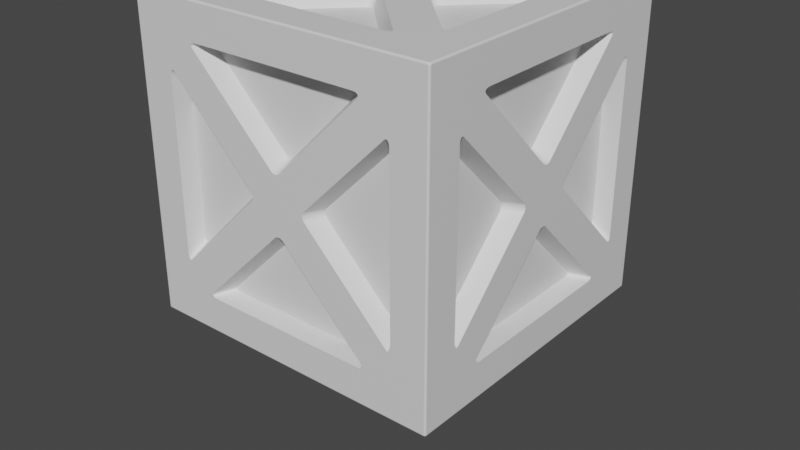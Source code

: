 # Source: MetalCrate.blend  (saved by Blender 2.93.21; exported with 4.5.12 LTS)
import bpy
from mathutils import Matrix  # noqa: F401  (used for matrix-valued properties, if any)

bpy.ops.wm.read_factory_settings(use_empty=True)
scene = bpy.context.scene
scene.name = 'Scene'

# ---- collections
col_metal_crate = bpy.data.collections.new('Metal_Crate'); scene.collection.children.link(col_metal_crate)
col_high_poly = bpy.data.collections.new('High_Poly'); col_metal_crate.children.link(col_high_poly)
col_low_poly = bpy.data.collections.new('Low_Poly'); col_metal_crate.children.link(col_low_poly)
col_test = bpy.data.collections.new('Test'); col_metal_crate.children.link(col_test)

# ---- images (referenced by path relative to the original .blend; pixels are not part of the script)
import os
ASSET_DIR = os.environ.get("B2B_ASSET_DIR", "")  # directory of the original .blend (textures are referenced by path, not embedded)
HERE = os.path.dirname(os.path.abspath(__file__))  # packed textures are extracted next to this script under _unpacked/

def load_image(name, relpath, width, height, colorspace="sRGB"):
    """Load a texture the original file referenced (path relative to the .blend, or extracted next to this script)."""
    p = next((c for c in (os.path.join(HERE, relpath), os.path.join(ASSET_DIR, relpath)) if relpath and os.path.exists(c)), "")
    if p:
        img = bpy.data.images.load(p, check_existing=True)
        img.name = name
    else:  # same state as the original file: an image datablock whose file is absent (Cycles renders it pink)
        img = bpy.data.images.new(name, width, height)
        img.source = "FILE"
        img.filepath = "//" + (relpath or name)
    img.colorspace_settings.name = colorspace
    return img
img_metal_crate_normal = load_image('Metal_Crate_Normal', 'Metal_Crate_Normal.png', 1024, 1024, 'Non-Color')

# ---- materials (node trees are filled in below, after node groups)
mat_metal_crate = bpy.data.materials.new('Metal_Crate')
mat_test = bpy.data.materials.new('Test')

# ---- material node trees
mat_metal_crate.use_nodes = True; mat_metal_crate.node_tree.nodes.clear()
_N = mat_metal_crate.node_tree.nodes; _L = mat_metal_crate.node_tree.links
n0 = _N.new('ShaderNodeBsdfPrincipled'); n0.name = 'Principled BSDF'; n0.location = (10, 300)
n0.distribution = 'GGX'
n0.subsurface_method = 'BURLEY'
n0.inputs[3].default_value = 1.45
n0.inputs[27].default_value = (0.0, 0.0, 0.0, 1.0)
n0.inputs[28].default_value = 1.0
n1 = _N.new('ShaderNodeOutputMaterial'); n1.name = 'Material Output'; n1.location = (300, 300)
_L.new(n0.outputs[0], n1.inputs[0])
n1.is_active_output = True
mat_test.use_nodes = True; mat_test.node_tree.nodes.clear()
_N = mat_test.node_tree.nodes; _L = mat_test.node_tree.links
n0 = _N.new('ShaderNodeOutputMaterial'); n0.name = 'Material Output'; n0.location = (300, 300)
n1 = _N.new('ShaderNodeNormalMap'); n1.name = 'Normal Map'; n1.location = (-285, -130)
n2 = _N.new('ShaderNodeTexImage'); n2.name = 'Image Texture'; n2.location = (-704, -41)
n2.image = img_metal_crate_normal
n3 = _N.new('ShaderNodeBsdfPrincipled'); n3.name = 'Principled BSDF'; n3.location = (10, 300)
n3.distribution = 'GGX'
n3.subsurface_method = 'BURLEY'
n3.inputs[3].default_value = 1.45
n3.inputs[27].default_value = (0.0, 0.0, 0.0, 1.0)
n3.inputs[28].default_value = 1.0
_L.new(n3.outputs[0], n0.inputs[0])
_L.new(n2.outputs[0], n1.inputs[1])
_L.new(n1.outputs[0], n3.inputs[5])
n0.is_active_output = True

# ---- world
world_world = bpy.data.worlds.new('World'); scene.world = world_world
world_world.use_nodes = True; world_world.node_tree.nodes.clear()
_N = world_world.node_tree.nodes; _L = world_world.node_tree.links
n0 = _N.new('ShaderNodeOutputWorld'); n0.name = 'World Output'; n0.location = (300, 300)
n1 = _N.new('ShaderNodeBackground'); n1.name = 'Background'; n1.location = (10, 300)
n1.inputs[0].default_value = (0.05088, 0.05088, 0.05088, 1.0)
_L.new(n1.outputs[0], n0.inputs[0])
n0.is_active_output = True
world_world.color = (0.05088, 0.05088, 0.05088)
world_world.use_sun_shadow = False
world_world.sun_shadow_jitter_overblur = 0.0

# ---- meshes
me_cube = bpy.data.meshes.new('Cube')
me_cube.from_pydata([(-1.0, -1.0, 0.0), (-1.0, -1.0, 2.0), (-1.0, 1.0, 0.0), (-1.0, 1.0, 2.0), (1.0, -1.0, 0.0), (1.0, -1.0, 2.0), (1.0, 1.0, 0.0), (1.0, 1.0, 2.0), (-0.7703, 1.0, 1.77), (-0.7686, 1.0, 1.605), (-0.6046, 1.0, 1.769), (-0.7703, 1.0, 0.2297), (-0.7686, 1.0, 0.3954), (-0.6046, 1.0, 0.2314), (-1.0, 0.7703, 0.2297), (-1.0, 0.6046, 0.2314), (-1.0, 0.7686, 0.3954), (-1.0, 0.7703, 1.77), (-1.0, 0.6046, 1.769), (-1.0, 0.7686, 1.605), (-0.7703, -1.0, 1.77), (-0.7686, -1.0, 1.605), (-0.6046, -1.0, 1.769), (-0.7703, -1.0, 0.2297), (-0.7686, -1.0, 0.3954), (-0.6046, -1.0, 0.2314), (0.7703, 1.0, 1.77), (0.7686, 1.0, 1.605), (0.6046, 1.0, 1.769), (0.7703, 1.0, 0.2297), (0.7686, 1.0, 0.3954), (0.6046, 1.0, 0.2314), (1.0, 0.7703, 0.2297), (1.0, 0.6046, 0.2314), (1.0, 0.7686, 0.3954), (1.0, 0.7703, 1.77), (1.0, 0.6046, 1.769), (1.0, 0.7686, 1.605), (-1.0, -0.7703, 0.2297), (-1.0, -0.6046, 0.2314), (-1.0, -0.7686, 0.3954), (-1.0, -0.7703, 1.77), (-1.0, -0.6046, 1.769), (-1.0, -0.7686, 1.605), (0.7703, -1.0, 1.77), (0.7686, -1.0, 1.605), (0.6046, -1.0, 1.769), (0.7703, -1.0, 0.2297), (0.7686, -1.0, 0.3954), (0.6046, -1.0, 0.2314), (1.0, -0.7703, 0.2297), (1.0, -0.6046, 0.2314), (1.0, -0.7686, 0.3954), (1.0, -0.7703, 1.77), (1.0, -0.6046, 1.769), (1.0, -0.7686, 1.605), (0.6046, 0.7686, 0.0), (0.7686, 0.6046, 0.0), (0.7703, 0.7703, 0.0), (-0.6046, 0.7686, 0.0), (-0.7686, 0.6046, 0.0), (-0.7703, 0.7703, 0.0), (0.6046, -0.7686, 0.0), (0.7686, -0.6046, 0.0), (0.7703, -0.7703, 0.0), (-0.6046, -0.7686, 0.0), (-0.7686, -0.6046, 0.0), (-0.7703, -0.7703, 0.0), (0.6046, 0.7686, 2.0), (0.7686, 0.6046, 2.0), (0.7703, 0.7703, 2.0), (-0.6046, 0.7686, 2.0), (-0.7686, 0.6046, 2.0), (-0.7703, 0.7703, 2.0), (0.6046, -0.7686, 2.0), (0.7686, -0.6046, 2.0), (0.7703, -0.7703, 2.0), (-0.6046, -0.7686, 2.0), (-0.7686, -0.6046, 2.0), (-0.7703, -0.7703, 2.0), (0.0, 1.0, 1.164), (0.0, 1.0, 0.836), (0.164, 1.0, 1.0), (1.0, 0.164, 1.0), (1.0, 0.0, 1.164), (0.0, -1.0, 1.164), (0.0, 0.164, 2.0), (-0.164, 1.0, 1.0), (0.164, 0.0, 2.0), (-1.0, 0.164, 1.0), (-1.0, 0.0, 1.164), (1.0, 0.0, 0.836), (0.5149, 0.8896, 1.739), (0.7387, 0.8896, 1.515), (0.0, -1.0, 0.836), (0.8896, 0.7387, 1.515), (0.0, 0.164, 0.0), (0.164, 0.0, 0.0), (0.8896, 0.5149, 1.739), (0.164, -1.0, 1.0), (1.0, -0.164, 1.0), (0.5149, 0.7387, 1.89), (0.7387, 0.5149, 1.89), (-0.164, 0.0, 2.0), (0.0, -0.164, 2.0), (0.0, 0.8896, 1.224), (-1.0, 0.0, 0.836), (0.2238, 0.8896, 1.0), (-0.5149, 0.8896, 1.739), (0.8896, 0.2238, 1.0), (0.8896, 0.0, 1.224), (0.5149, 0.8896, 0.2613), (0.0, 0.2238, 1.89), (-0.7387, 0.8896, 1.515), (0.7387, 0.8896, 0.4851), (0.2238, 0.0, 1.89), (-0.8896, 0.7387, 1.515), (0.8896, 0.7387, 0.4851), (0.8896, 0.5149, 0.2613), (-0.8896, 0.5149, 1.739), (0.5149, 0.7387, 0.1104), (-0.164, -1.0, 1.0), (0.7387, 0.5149, 0.1104), (-1.0, -0.164, 1.0), (-0.164, 0.0, 0.0), (-0.5149, 0.7387, 1.89), (-0.7387, 0.5149, 1.89), (0.5149, -0.8896, 1.739), (0.7387, -0.8896, 1.515), (0.0, -0.164, 0.0), (0.8896, -0.7387, 1.515), (0.0, 0.8896, 0.7762), (0.8896, -0.5149, 1.739), (0.5149, -0.7387, 1.89), (0.7387, -0.5149, 1.89), (-0.5149, 0.8896, 0.2613), (0.0, -0.8896, 1.224), (0.2238, -0.8896, 1.0), (0.8896, -0.2238, 1.0), (0.0, -0.2238, 1.89), (0.8896, 0.0, 0.7762), (0.0, 0.2238, 0.1104), (-0.7387, 0.8896, 0.4851), (0.2238, 0.0, 0.1104), (-0.8896, 0.7387, 0.4851), (-0.8896, 0.5149, 0.2613), (-0.2238, 0.8896, 1.0), (-0.8896, 0.2238, 1.0), (-0.8896, 0.0, 1.224), (-0.2238, 0.0, 1.89), (-0.5149, 0.7387, 0.1104), (-0.5149, -0.8896, 1.739), (-0.7387, -0.8896, 1.515), (-0.7387, 0.5149, 0.1104), (-0.8896, -0.7387, 1.515), (0.5149, -0.8896, 0.2613), (0.7387, -0.8896, 0.4851), (-0.8896, -0.5149, 1.739), (-0.5149, -0.7387, 1.89), (-0.7387, -0.5149, 1.89), (-0.2238, -0.8896, 1.0), (-0.8896, -0.2238, 1.0), (0.8896, -0.7387, 0.4851), (0.8896, -0.5149, 0.2613), (0.5149, -0.7387, 0.1104), (0.7387, -0.5149, 0.1104), (0.0, -0.8896, 0.7762), (0.0, -0.2238, 0.1104), (-0.8896, 0.0, 0.7762), (-0.2238, 0.0, 0.1104), (-0.5149, -0.8896, 0.2613), (-0.7387, -0.8896, 0.4851), (-0.8896, -0.7387, 0.4851), (-0.8896, -0.5149, 0.2613), (-0.5149, -0.7387, 0.1104), (-0.7387, -0.5149, 0.1104)], [], [(41, 42, 43), (1, 5, 76, 74, 77, 79), (6, 4, 64, 63, 57, 58), (20, 21, 22), (5, 53, 54, 36, 35, 7), (1, 3, 17, 18, 42, 41), (19, 16, 144, 116), (57, 63, 165, 122), (4, 6, 32, 33, 51, 50), (91, 100, 52, 51), (43, 40, 38, 0, 1, 41), (3, 73, 71, 68, 70, 7), (34, 117, 109, 83), (5, 1, 20, 22, 46, 44), (77, 78, 79), (117, 95, 109), (87, 12, 142, 146), (25, 170, 166, 94), (124, 60, 59, 96), (53, 55, 54), (0, 23, 24, 21, 20, 1), (44, 46, 45), (103, 86, 71, 72), (91, 51, 163, 140), (74, 76, 75), (0, 38, 39, 15, 14, 2), (2, 6, 58, 56, 59, 61), (38, 40, 39), (111, 31, 13, 135), (50, 51, 52), (26, 27, 28), (174, 167, 164), (65, 174, 164, 62), (35, 36, 37), (0, 67, 65, 62, 64, 4), (4, 5, 44, 45, 48, 47), (28, 10, 8, 3, 7, 26), (60, 124, 169, 153), (137, 156, 128), (122, 165, 143), (59, 56, 120, 150), (29, 31, 30), (68, 69, 70), (148, 157, 119), (3, 1, 79, 78, 72, 73), (71, 73, 72), (151, 136, 127), (159, 149, 126), (32, 34, 33), (27, 82, 80, 28), (90, 123, 43, 42), (91, 140, 118, 33), (84, 36, 98, 110), (84, 83, 37, 36), (86, 68, 101, 112), (175, 153, 169), (84, 54, 55, 100), (129, 167, 174, 65), (24, 171, 152, 21), (90, 18, 19, 89), (88, 104, 74, 75), (88, 69, 68, 86), (90, 148, 119, 18), (84, 110, 132, 54), (3, 2, 14, 16, 19, 17), (10, 108, 105, 80), (102, 134, 75, 69), (97, 63, 62, 129), (124, 129, 65, 66), (28, 80, 105, 92), (147, 116, 144), (59, 60, 61), (69, 88, 115, 102), (155, 170, 25, 49), (96, 141, 120, 56), (39, 173, 145, 15), (54, 132, 98, 36), (121, 21, 152, 160), (13, 81, 131, 135), (82, 27, 93, 107), (30, 114, 93, 27), (172, 154, 161), (42, 18, 119, 157), (123, 90, 89, 106), (75, 134, 115, 88), (46, 127, 136, 85), (12, 87, 81, 13), (31, 111, 131, 81), (37, 83, 109, 95), (98, 132, 110), (56, 58, 57), (130, 162, 138), (45, 46, 85, 99), (19, 116, 147, 89), (9, 10, 80, 87), (69, 75, 76, 5, 7, 70), (104, 139, 133, 74), (86, 112, 125, 71), (140, 163, 118), (47, 48, 49), (82, 107, 114, 30), (87, 146, 113, 9), (22, 85, 136, 151), (72, 126, 149, 103), (17, 19, 18), (104, 77, 158, 139), (49, 94, 166, 155), (48, 99, 94, 49), (99, 137, 128, 45), (134, 102, 115), (16, 89, 147, 144), (60, 153, 175, 66), (55, 130, 138, 100), (106, 168, 173, 39), (52, 100, 138, 162), (121, 160, 171, 24), (78, 103, 149, 159), (106, 39, 40, 123), (112, 101, 125), (72, 78, 159, 126), (108, 92, 105), (71, 125, 101, 68), (103, 78, 77, 104), (6, 2, 11, 13, 31, 29), (28, 92, 108, 10), (48, 45, 128, 156), (152, 171, 160), (145, 173, 168), (90, 42, 157, 148), (99, 48, 156, 137), (77, 74, 133, 158), (46, 22, 151, 127), (21, 121, 85, 22), (97, 96, 56, 57), (4, 47, 49, 25, 23, 0), (129, 62, 164, 167), (8, 10, 9), (96, 59, 150, 141), (2, 3, 8, 9, 12, 11), (158, 133, 139), (43, 123, 161, 154), (24, 25, 94, 121), (66, 175, 169, 124), (135, 131, 111), (88, 86, 103, 104), (14, 15, 16), (106, 15, 145, 168), (113, 146, 142), (33, 118, 163, 51), (63, 97, 143, 165), (107, 93, 114), (30, 31, 81, 82), (95, 117, 34, 37), (106, 89, 16, 15), (130, 55, 52, 162), (84, 100, 91, 83), (23, 25, 24), (57, 122, 143, 97), (154, 172, 40, 43), (91, 33, 34, 83), (170, 155, 166), (12, 9, 113, 142), (5, 4, 50, 52, 55, 53), (62, 63, 64), (6, 29, 30, 27, 26, 7), (7, 35, 37, 34, 32, 6), (65, 67, 66), (11, 12, 13), (40, 172, 161, 123), (96, 97, 129, 124), (85, 121, 94, 99), (80, 82, 81, 87), (141, 150, 120), (2, 61, 60, 66, 67, 0)])
_uv = me_cube.uv_layers.new(name='UVMap')
_uv.uv.foreach_set('vector', [0.6117, 0.6361, 0.5852, 0.6339, 0.6129, 0.6092, 4.684e-08, 0.3121, 0.02349, 0.001207, 0.05501, 0.03737, 0.05372, 0.06426, 0.03936, 0.2543, 0.0366, 0.2811, 0.02349, 0.3379, 0.3333, 0.3613, 0.2967, 0.3924, 0.2702, 0.3905, 0.08147, 0.3763, 0.05501, 0.3741, 0.9634, 0.3924, 0.9606, 0.4191, 0.9369, 0.3905, 0.3333, 0.3121, 0.3699, 0.2811, 0.3964, 0.2829, 0.5852, 0.2971, 0.6117, 0.2993, 0.6432, 0.3355, 0.6432, 0.6722, 0.3333, 0.6488, 0.3699, 0.6178, 0.3964, 0.6196, 0.5852, 0.6339, 0.6117, 0.6361, 0.3727, 0.591, 0.3871, 0.401, 0.3948, 0.4312, 0.3849, 0.5623, 0.08147, 0.3763, 0.2702, 0.3905, 0.2404, 0.3982, 0.1098, 0.3884, 0.3568, 0.001207, 0.6667, 0.02462, 0.6301, 0.05564, 0.6036, 0.05383, 0.4148, 0.03956, 0.3883, 0.03737, 0.5017, 0.1457, 0.4776, 0.1667, 0.3871, 0.06426, 0.4148, 0.03956, 0.6129, 0.6092, 0.6273, 0.4191, 0.6301, 0.3924, 0.6667, 0.3613, 0.6432, 0.6722, 0.6117, 0.6361, 0.3098, 0.3355, 0.2783, 0.2993, 0.2796, 0.2725, 0.294, 0.08242, 0.2967, 0.05564, 0.3333, 0.02462, 0.6273, 0.08242, 0.6151, 0.1112, 0.5497, 0.1721, 0.5224, 0.1701, 0.6902, 0.3379, 1.0, 0.3613, 0.9634, 0.3924, 0.9369, 0.3905, 0.7481, 0.3763, 0.7217, 0.3741, 0.03936, 0.2543, 0.06309, 0.2829, 0.0366, 0.2811, 0.6151, 0.1112, 0.6052, 0.2422, 0.5497, 0.1721, 0.8558, 0.1701, 0.9606, 0.08242, 0.9485, 0.1112, 0.8831, 0.1721, 0.9185, 0.6339, 0.8902, 0.6218, 0.8295, 0.5556, 0.8316, 0.5277, 0.165, 0.5277, 0.06309, 0.6196, 0.03936, 0.591, 0.1442, 0.5034, 0.3699, 0.2811, 0.3727, 0.2543, 0.3964, 0.2829, 0.9765, 0.6722, 0.945, 0.6361, 0.9463, 0.6092, 0.9606, 0.4191, 0.9634, 0.3924, 1.0, 0.3613, 0.7217, 0.3741, 0.7481, 0.3763, 0.7204, 0.401, 0.165, 0.191, 0.1891, 0.1701, 0.2796, 0.2725, 0.2519, 0.2971, 0.5017, 0.1457, 0.4148, 0.03956, 0.4431, 0.05166, 0.5038, 0.1178, 0.05372, 0.06426, 0.05501, 0.03737, 0.08147, 0.03956, 0.6667, 0.3613, 0.6301, 0.3924, 0.6036, 0.3905, 0.4148, 0.3763, 0.3883, 0.3741, 0.3568, 0.3379, 1.405e-08, 0.6488, 0.02349, 0.3379, 0.05501, 0.3741, 0.05372, 0.401, 0.03936, 0.591, 0.0366, 0.6178, 0.6301, 0.3924, 0.6273, 0.4191, 0.6036, 0.3905, 0.7765, 0.05166, 0.7481, 0.03956, 0.9369, 0.05383, 0.9071, 0.06153, 0.3883, 0.03737, 0.4148, 0.03956, 0.3871, 0.06426, 0.7033, 0.2811, 0.706, 0.2543, 0.7298, 0.2829, 0.2719, 0.5789, 0.2164, 0.5088, 0.2818, 0.4479, 0.2796, 0.6092, 0.2719, 0.5789, 0.2818, 0.4479, 0.294, 0.4191, 0.6117, 0.2993, 0.5852, 0.2971, 0.6129, 0.2725, 0.3098, 0.6722, 0.2783, 0.6361, 0.2796, 0.6092, 0.294, 0.4191, 0.2967, 0.3924, 0.3333, 0.3613, 0.6667, 0.6488, 0.6902, 0.3379, 0.7217, 0.3741, 0.7204, 0.401, 0.706, 0.591, 0.7033, 0.6178, 0.7298, 0.2829, 0.9185, 0.2971, 0.945, 0.2993, 0.9765, 0.3355, 0.6667, 0.3121, 0.7033, 0.2811, 0.06309, 0.6196, 0.165, 0.5277, 0.1628, 0.5556, 0.09292, 0.6119, 0.7836, 0.5013, 0.7182, 0.5623, 0.7281, 0.4312, 0.1098, 0.3884, 0.2404, 0.3982, 0.1705, 0.4545, 0.03936, 0.591, 0.05372, 0.401, 0.06143, 0.4312, 0.05153, 0.5623, 0.7217, 0.03737, 0.7481, 0.03956, 0.7204, 0.06426, 0.294, 0.08242, 0.2702, 0.05383, 0.2967, 0.05564, 0.4962, 0.5556, 0.5569, 0.6218, 0.4263, 0.6119, 0.3098, 0.3355, 4.684e-08, 0.3121, 0.0366, 0.2811, 0.06309, 0.2829, 0.2519, 0.2971, 0.2783, 0.2993, 0.2796, 0.2725, 0.2783, 0.2993, 0.2519, 0.2971, 0.9071, 0.3982, 0.8372, 0.4545, 0.7765, 0.3884, 0.09292, 0.2752, 0.1628, 0.2189, 0.2235, 0.2851, 0.6301, 0.05564, 0.6273, 0.08242, 0.6036, 0.05383, 0.706, 0.2543, 0.8109, 0.1667, 0.8316, 0.191, 0.7298, 0.2829, 0.4983, 0.5277, 0.5224, 0.5068, 0.6129, 0.6092, 0.5852, 0.6339, 0.5017, 0.1457, 0.5038, 0.1178, 0.5737, 0.06153, 0.6036, 0.05383, 0.4983, 0.191, 0.5852, 0.2971, 0.5569, 0.2851, 0.4962, 0.2189, 0.4983, 0.191, 0.5224, 0.1701, 0.6129, 0.2725, 0.5852, 0.2971, 0.1891, 0.1701, 0.294, 0.08242, 0.2818, 0.1112, 0.2164, 0.1721, 0.2235, 0.6218, 0.09292, 0.6119, 0.1628, 0.5556, 0.4983, 0.191, 0.3964, 0.2829, 0.3727, 0.2543, 0.4776, 0.1667, 0.1891, 0.5068, 0.2164, 0.5088, 0.2719, 0.5789, 0.2796, 0.6092, 0.9463, 0.6092, 0.9386, 0.5789, 0.9485, 0.4479, 0.9606, 0.4191, 0.4983, 0.5277, 0.3964, 0.6196, 0.3727, 0.591, 0.4776, 0.5034, 0.1684, 0.1457, 0.1442, 0.1667, 0.05372, 0.06426, 0.08147, 0.03956, 0.1684, 0.1457, 0.2702, 0.05383, 0.294, 0.08242, 0.1891, 0.1701, 0.4983, 0.5277, 0.4962, 0.5556, 0.4263, 0.6119, 0.3964, 0.6196, 0.4983, 0.191, 0.4962, 0.2189, 0.4263, 0.2752, 0.3964, 0.2829, 0.3333, 0.6488, 0.3568, 0.3379, 0.3883, 0.3741, 0.3871, 0.401, 0.3727, 0.591, 0.3699, 0.6178, 0.9185, 0.2971, 0.8902, 0.2851, 0.8295, 0.2189, 0.8316, 0.191, 0.2404, 0.06153, 0.1098, 0.05166, 0.08147, 0.03956, 0.2702, 0.05383, 0.1684, 0.4824, 0.2702, 0.3905, 0.294, 0.4191, 0.1891, 0.5068, 0.165, 0.5277, 0.1891, 0.5068, 0.2796, 0.6092, 0.2519, 0.6339, 0.7298, 0.2829, 0.8316, 0.191, 0.8295, 0.2189, 0.7596, 0.2752, 0.4503, 0.5013, 0.3849, 0.5623, 0.3948, 0.4312, 0.03936, 0.591, 0.06309, 0.6196, 0.0366, 0.6178, 0.2702, 0.05383, 0.1684, 0.1457, 0.1705, 0.1178, 0.2404, 0.06153, 0.7596, 0.6119, 0.8902, 0.6218, 0.9185, 0.6339, 0.7298, 0.6196, 0.1442, 0.5034, 0.1169, 0.5013, 0.06143, 0.4312, 0.05372, 0.401, 0.6036, 0.3905, 0.5737, 0.3982, 0.4431, 0.3884, 0.4148, 0.3763, 0.3964, 0.2829, 0.4263, 0.2752, 0.5569, 0.2851, 0.5852, 0.2971, 0.8558, 0.5068, 0.9606, 0.4191, 0.9485, 0.4479, 0.8831, 0.5088, 0.9369, 0.05383, 0.835, 0.1457, 0.8372, 0.1178, 0.9071, 0.06153, 0.8109, 0.1667, 0.706, 0.2543, 0.7182, 0.2256, 0.7836, 0.1646, 0.7204, 0.06426, 0.7281, 0.0945, 0.7182, 0.2256, 0.706, 0.2543, 0.6151, 0.4479, 0.6052, 0.5789, 0.5497, 0.5088, 0.5852, 0.6339, 0.3964, 0.6196, 0.4263, 0.6119, 0.5569, 0.6218, 0.5224, 0.5068, 0.4983, 0.5277, 0.4776, 0.5034, 0.5017, 0.4824, 0.08147, 0.03956, 0.1098, 0.05166, 0.1705, 0.1178, 0.1684, 0.1457, 0.7481, 0.3763, 0.7765, 0.3884, 0.8372, 0.4545, 0.835, 0.4824, 0.9606, 0.08242, 0.8558, 0.1701, 0.835, 0.1457, 0.9369, 0.05383, 0.7481, 0.03956, 0.7765, 0.05166, 0.8372, 0.1178, 0.835, 0.1457, 0.6129, 0.2725, 0.5224, 0.1701, 0.5497, 0.1721, 0.6052, 0.2422, 0.5569, 0.2851, 0.4263, 0.2752, 0.4962, 0.2189, 0.05372, 0.401, 0.05501, 0.3741, 0.08147, 0.3763, 0.3849, 0.2256, 0.3948, 0.0945, 0.4503, 0.1646, 0.7204, 0.401, 0.7481, 0.3763, 0.835, 0.4824, 0.8109, 0.5034, 0.3727, 0.591, 0.3849, 0.5623, 0.4503, 0.5013, 0.4776, 0.5034, 0.9463, 0.2725, 0.9185, 0.2971, 0.8316, 0.191, 0.8558, 0.1701, 0.2702, 0.05383, 0.08147, 0.03956, 0.05501, 0.03737, 0.02349, 0.001207, 0.3333, 0.02462, 0.2967, 0.05564, 0.1442, 0.1667, 0.1169, 0.1646, 0.06143, 0.0945, 0.05372, 0.06426, 0.1891, 0.1701, 0.2164, 0.1721, 0.2719, 0.2422, 0.2796, 0.2725, 0.5038, 0.1178, 0.4431, 0.05166, 0.5737, 0.06153, 0.7033, 0.6178, 0.706, 0.591, 0.7298, 0.6196, 0.8109, 0.1667, 0.7836, 0.1646, 0.7281, 0.0945, 0.7204, 0.06426, 0.8558, 0.1701, 0.8831, 0.1721, 0.9386, 0.2422, 0.9463, 0.2725, 0.9369, 0.3905, 0.835, 0.4824, 0.8372, 0.4545, 0.9071, 0.3982, 0.2519, 0.2971, 0.2235, 0.2851, 0.1628, 0.2189, 0.165, 0.191, 0.3699, 0.6178, 0.3727, 0.591, 0.3964, 0.6196, 0.1442, 0.1667, 0.03936, 0.2543, 0.05153, 0.2256, 0.1169, 0.1646, 0.7298, 0.6196, 0.8316, 0.5277, 0.8295, 0.5556, 0.7596, 0.6119, 0.706, 0.591, 0.8109, 0.5034, 0.8316, 0.5277, 0.7298, 0.6196, 0.8109, 0.5034, 0.7836, 0.5013, 0.7281, 0.4312, 0.7204, 0.401, 0.1098, 0.05166, 0.2404, 0.06153, 0.1705, 0.1178, 0.3871, 0.401, 0.4776, 0.5034, 0.4503, 0.5013, 0.3948, 0.4312, 0.06309, 0.6196, 0.09292, 0.6119, 0.2235, 0.6218, 0.2519, 0.6339, 0.3727, 0.2543, 0.3849, 0.2256, 0.4503, 0.1646, 0.4776, 0.1667, 0.5017, 0.4824, 0.5038, 0.4545, 0.5737, 0.3982, 0.6036, 0.3905, 0.3871, 0.06426, 0.4776, 0.1667, 0.4503, 0.1646, 0.3948, 0.0945, 0.8558, 0.5068, 0.8831, 0.5088, 0.9386, 0.5789, 0.9463, 0.6092, 0.06309, 0.2829, 0.165, 0.191, 0.1628, 0.2189, 0.09292, 0.2752, 0.5017, 0.4824, 0.6036, 0.3905, 0.6273, 0.4191, 0.5224, 0.5068, 0.2164, 0.1721, 0.2818, 0.1112, 0.2719, 0.2422, 0.2519, 0.2971, 0.06309, 0.2829, 0.09292, 0.2752, 0.2235, 0.2851, 0.8902, 0.2851, 0.7596, 0.2752, 0.8295, 0.2189, 0.2796, 0.2725, 0.2719, 0.2422, 0.2818, 0.1112, 0.294, 0.08242, 0.165, 0.191, 0.06309, 0.2829, 0.03936, 0.2543, 0.1442, 0.1667, 0.6902, 0.001207, 1.0, 0.02462, 0.9634, 0.05564, 0.9369, 0.05383, 0.7481, 0.03956, 0.7217, 0.03737, 0.7298, 0.2829, 0.7596, 0.2752, 0.8902, 0.2851, 0.9185, 0.2971, 0.706, 0.591, 0.7204, 0.401, 0.7281, 0.4312, 0.7182, 0.5623, 0.9485, 0.4479, 0.9386, 0.5789, 0.8831, 0.5088, 0.4431, 0.3884, 0.5737, 0.3982, 0.5038, 0.4545, 0.4983, 0.5277, 0.5852, 0.6339, 0.5569, 0.6218, 0.4962, 0.5556, 0.8109, 0.5034, 0.706, 0.591, 0.7182, 0.5623, 0.7836, 0.5013, 0.03936, 0.2543, 0.05372, 0.06426, 0.06143, 0.0945, 0.05153, 0.2256, 0.7481, 0.3763, 0.9369, 0.3905, 0.9071, 0.3982, 0.7765, 0.3884, 0.9606, 0.4191, 0.8558, 0.5068, 0.835, 0.4824, 0.9369, 0.3905, 0.1684, 0.4824, 0.1442, 0.5034, 0.05372, 0.401, 0.08147, 0.3763, 0.6667, 0.6488, 0.7033, 0.6178, 0.7298, 0.6196, 0.9185, 0.6339, 0.945, 0.6361, 0.9765, 0.6722, 0.1891, 0.5068, 0.294, 0.4191, 0.2818, 0.4479, 0.2164, 0.5088, 0.945, 0.2993, 0.9185, 0.2971, 0.9463, 0.2725, 0.1442, 0.5034, 0.03936, 0.591, 0.05153, 0.5623, 0.1169, 0.5013, 1.0, 0.02462, 0.9765, 0.3355, 0.945, 0.2993, 0.9463, 0.2725, 0.9606, 0.08242, 0.9634, 0.05564, 0.05153, 0.2256, 0.06143, 0.0945, 0.1169, 0.1646, 0.6129, 0.6092, 0.5224, 0.5068, 0.5497, 0.5088, 0.6052, 0.5789, 0.9463, 0.6092, 0.9185, 0.6339, 0.8316, 0.5277, 0.8558, 0.5068, 0.2519, 0.6339, 0.2235, 0.6218, 0.1628, 0.5556, 0.165, 0.5277, 0.9071, 0.06153, 0.8372, 0.1178, 0.7765, 0.05166, 0.1684, 0.1457, 0.1891, 0.1701, 0.165, 0.191, 0.1442, 0.1667, 0.3883, 0.3741, 0.4148, 0.3763, 0.3871, 0.401, 0.5017, 0.4824, 0.4148, 0.3763, 0.4431, 0.3884, 0.5038, 0.4545, 0.9386, 0.2422, 0.8831, 0.1721, 0.9485, 0.1112, 0.6036, 0.05383, 0.5737, 0.06153, 0.4431, 0.05166, 0.4148, 0.03956, 0.2702, 0.3905, 0.1684, 0.4824, 0.1705, 0.4545, 0.2404, 0.3982, 0.7836, 0.1646, 0.7182, 0.2256, 0.7281, 0.0945, 0.7204, 0.06426, 0.7481, 0.03956, 0.835, 0.1457, 0.8109, 0.1667, 0.6052, 0.2422, 0.6151, 0.1112, 0.6273, 0.08242, 0.6129, 0.2725, 0.5017, 0.4824, 0.4776, 0.5034, 0.3871, 0.401, 0.4148, 0.3763, 0.3849, 0.2256, 0.3727, 0.2543, 0.3871, 0.06426, 0.3948, 0.0945, 0.4983, 0.191, 0.4776, 0.1667, 0.5017, 0.1457, 0.5224, 0.1701, 0.945, 0.6361, 0.9185, 0.6339, 0.9463, 0.6092, 0.08147, 0.3763, 0.1098, 0.3884, 0.1705, 0.4545, 0.1684, 0.4824, 0.6052, 0.5789, 0.6151, 0.4479, 0.6273, 0.4191, 0.6129, 0.6092, 0.5017, 0.1457, 0.6036, 0.05383, 0.6273, 0.08242, 0.5224, 0.1701, 0.8902, 0.6218, 0.7596, 0.6119, 0.8295, 0.5556, 0.9606, 0.08242, 0.9463, 0.2725, 0.9386, 0.2422, 0.9485, 0.1112, 0.3333, 0.3121, 0.3568, 0.001207, 0.3883, 0.03737, 0.3871, 0.06426, 0.3727, 0.2543, 0.3699, 0.2811, 0.294, 0.4191, 0.2702, 0.3905, 0.2967, 0.3924, 0.6902, 0.001207, 0.7217, 0.03737, 0.7204, 0.06426, 0.706, 0.2543, 0.7033, 0.2811, 0.6667, 0.3121, 0.6432, 0.3355, 0.6117, 0.2993, 0.6129, 0.2725, 0.6273, 0.08242, 0.6301, 0.05564, 0.6667, 0.02462, 0.2796, 0.6092, 0.2783, 0.6361, 0.2519, 0.6339, 0.9634, 0.05564, 0.9606, 0.08242, 0.9369, 0.05383, 0.6273, 0.4191, 0.6151, 0.4479, 0.5497, 0.5088, 0.5224, 0.5068, 0.1442, 0.5034, 0.1684, 0.4824, 0.1891, 0.5068, 0.165, 0.5277, 0.835, 0.4824, 0.8558, 0.5068, 0.8316, 0.5277, 0.8109, 0.5034, 0.8316, 0.191, 0.8109, 0.1667, 0.835, 0.1457, 0.8558, 0.1701, 0.1169, 0.5013, 0.05153, 0.5623, 0.06143, 0.4312, 1.405e-08, 0.6488, 0.0366, 0.6178, 0.06309, 0.6196, 0.2519, 0.6339, 0.2783, 0.6361, 0.3098, 0.6722])
me_cube.materials.append(mat_metal_crate)
me_cube.use_remesh_fix_poles = True
me_cube.use_remesh_preserve_attributes = False
me_cube.update()
me_cube_005 = bpy.data.meshes.new('Cube.005')
me_cube_005.from_pydata([(-1.0, -1.0, 0.0), (-1.0, -1.0, 2.0), (-1.0, 1.0, 0.0), (-1.0, 1.0, 2.0), (1.0, -1.0, 0.0), (1.0, -1.0, 2.0), (1.0, 1.0, 0.0), (1.0, 1.0, 2.0)], [], [(4, 0, 2, 6), (1, 3, 2, 0), (4, 6, 7, 5), (3, 1, 5, 7), (6, 2, 3, 7), (4, 5, 1, 0)])
_uv = me_cube_005.uv_layers.new(name='UVMap')
_uv.uv.foreach_set('vector', [0.3333, 0.3613, 0.3098, 0.6722, 1.405e-08, 0.6488, 0.02349, 0.3379, 0.6432, 0.6722, 0.3333, 0.6488, 0.3568, 0.3379, 0.6667, 0.3613, 0.3568, 0.001207, 0.6667, 0.02462, 0.6432, 0.3355, 0.3333, 0.3121, 0.3098, 0.3355, 4.684e-08, 0.3121, 0.02349, 0.001207, 0.3333, 0.02462, 0.6902, 0.001207, 1.0, 0.02462, 0.9765, 0.3355, 0.6667, 0.3121, 0.6667, 0.6488, 0.6902, 0.3379, 1.0, 0.3613, 0.9765, 0.6722])
me_cube_005.materials.append(mat_metal_crate)
me_cube_005.use_remesh_fix_poles = True
me_cube_005.use_remesh_preserve_attributes = False
me_cube_005.update()
me_cube_006 = bpy.data.meshes.new('Cube.006')
me_cube_006.from_pydata([(-1.0, -1.0, -1.0), (-1.0, -1.0, 1.0), (-1.0, 1.0, -1.0), (-1.0, 1.0, 1.0), (1.0, -1.0, -1.0), (1.0, -1.0, 1.0), (1.0, 1.0, -1.0), (1.0, 1.0, 1.0)], [], [(4, 0, 2, 6), (1, 3, 2, 0), (4, 6, 7, 5), (3, 1, 5, 7), (6, 2, 3, 7), (4, 5, 1, 0)])
_uv = me_cube_006.uv_layers.new(name='UVMap')
_uv.uv.foreach_set('vector', [0.3333, 0.3613, 0.3098, 0.6722, 1.405e-08, 0.6488, 0.02349, 0.3379, 0.6432, 0.6722, 0.3333, 0.6488, 0.3568, 0.3379, 0.6667, 0.3613, 0.3568, 0.001207, 0.6667, 0.02462, 0.6432, 0.3355, 0.3333, 0.3121, 0.3098, 0.3355, 4.684e-08, 0.3121, 0.02349, 0.001207, 0.3333, 0.02462, 0.6902, 0.001207, 1.0, 0.02462, 0.9765, 0.3355, 0.6667, 0.3121, 0.6667, 0.6488, 0.6902, 0.3379, 1.0, 0.3613, 0.9765, 0.6722])
me_cube_006.materials.append(mat_test)
me_cube_006.use_remesh_fix_poles = True
me_cube_006.use_remesh_preserve_attributes = False
me_cube_006.update()

# ---- objects
ob_metal_crate_high = bpy.data.objects.new('Metal_Crate_High', me_cube)
ob_metal_crate_low = bpy.data.objects.new('Metal_Crate_Low', me_cube_005)
ob_test = bpy.data.objects.new('Test', me_cube_006)

# ---- transforms, parenting, visibility, modifiers, constraints
ob_metal_crate_high.location = (0.0, 0.0, 0.0)
_m = ob_metal_crate_high.modifiers.new('Bevel', 'BEVEL')
_m.width = 5.307
_m.width_pct = 5.307
_m.segments = 19
_m.angle_limit = 1.412
_m.offset_type = 'PERCENT'
ob_metal_crate_low.location = (0.0, 0.0, 0.0)
ob_test.location = (-3.0, 0.0, 0.0)

# ---- collection membership
col_high_poly.objects.link(ob_metal_crate_high)
col_low_poly.objects.link(ob_metal_crate_low)
col_test.objects.link(ob_test)
def _layer_coll(name, lc=None):
    lc = lc or bpy.context.view_layer.layer_collection
    for c in lc.children:
        if c.name == name: return c
        r = _layer_coll(name, c)
        if r: return r
_layer_coll('Low_Poly').exclude = True
_layer_coll('Test').exclude = True

# ---- scene / render settings (as saved in the file)
scene.frame_start = 1; scene.frame_end = 250; scene.frame_set(1)
scene.render.engine = 'CYCLES'
scene.cycles.use_denoising = False
scene.cycles.samples = 128
scene.cycles.sampling_pattern = 'TABULATED_SOBOL'
scene.cycles.use_adaptive_sampling = False
scene.cycles.use_light_tree = False
scene.cycles.bake_type = 'ROUGHNESS'
scene.eevee.use_gtao = True
scene.eevee.use_raytracing = True
scene.view_settings.view_transform = 'Filmic'
bpy.context.view_layer.update()

# ---- added for rendering (the .blend has no active camera and no usable light): camera, sun
cam_auto = bpy.data.cameras.new('AutoCamera')
cam_auto.lens = 50.0
cam_auto.sensor_width = 36.0
cam_auto.clip_end = 1000.0
ob_auto_camera = bpy.data.objects.new('AutoCamera', cam_auto)
scene.collection.objects.link(ob_auto_camera)
ob_auto_camera.location = (3.8148, -4.57776, 3.55184)
ob_auto_camera.rotation_euler = (1.09748, -7.21219e-08, 0.694738)
scene.camera = ob_auto_camera
light_auto_sun = bpy.data.lights.new('AutoSun', 'SUN')
light_auto_sun.energy = 3.0
light_auto_sun.angle = 0.0523599
ob_auto_sun = bpy.data.objects.new('AutoSun', light_auto_sun)
scene.collection.objects.link(ob_auto_sun)
ob_auto_sun.rotation_euler = (0.872665, 0.174533, 0.523599)
bpy.context.view_layer.update()
